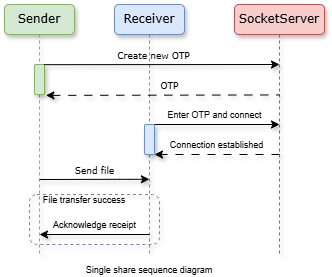

The diagram above was exported from draw.io. Its source (the exported page's mxGraphModel, read from the mxfile embedded in the PNG):
<mxGraphModel dx="1019" dy="561" grid="1" gridSize="10" guides="1" tooltips="1" connect="1" arrows="1" fold="1" page="1" pageScale="1" pageWidth="1100" pageHeight="850" background="none" math="0" shadow="0">
  <root>
    <mxCell id="0" />
    <mxCell id="1" parent="0" />
    <mxCell id="kFZaCCrDRlSZErMMmTMo-7" value="Sender" style="shape=umlLifeline;perimeter=lifelinePerimeter;whiteSpace=wrap;html=1;container=1;collapsible=0;recursiveResize=0;outlineConnect=0;rounded=1;shadow=1;comic=0;labelBackgroundColor=none;strokeWidth=1;fontFamily=Verdana;fontSize=12;align=center;fillColor=#d5e8d4;strokeColor=#82b366;size=30;" parent="1" vertex="1">
      <mxGeometry x="765" y="90" width="70" height="250" as="geometry" />
    </mxCell>
    <mxCell id="kFZaCCrDRlSZErMMmTMo-4" value="Receiver" style="shape=umlLifeline;perimeter=lifelinePerimeter;whiteSpace=wrap;html=1;container=1;collapsible=0;recursiveResize=0;outlineConnect=0;rounded=1;shadow=1;comic=0;labelBackgroundColor=none;strokeWidth=1;fontFamily=Verdana;fontSize=12;align=center;fillColor=#dae8fc;strokeColor=#6c8ebf;size=30;" parent="1" vertex="1">
      <mxGeometry x="875" y="90" width="70" height="250" as="geometry" />
    </mxCell>
    <mxCell id="kFZaCCrDRlSZErMMmTMo-5" value="" style="html=1;points=[];perimeter=orthogonalPerimeter;rounded=1;shadow=1;comic=0;labelBackgroundColor=none;strokeWidth=1;fontFamily=Verdana;fontSize=12;align=center;fillColor=#dae8fc;strokeColor=#6c8ebf;" parent="kFZaCCrDRlSZErMMmTMo-4" vertex="1">
      <mxGeometry x="30" y="120" width="10" height="30" as="geometry" />
    </mxCell>
    <mxCell id="kFZaCCrDRlSZErMMmTMo-9" value="&lt;font style=&quot;font-size: 9px;&quot;&gt;Send file&lt;/font&gt;" style="html=1;verticalAlign=bottom;endArrow=classic;labelBackgroundColor=none;fontFamily=Verdana;fontSize=12;elbow=vertical;endFill=1;shadow=1;" parent="kFZaCCrDRlSZErMMmTMo-4" edge="1">
      <mxGeometry relative="1" as="geometry">
        <mxPoint x="-74.88" y="175" as="sourcePoint" />
        <mxPoint x="34.87" y="174.81" as="targetPoint" />
        <Array as="points">
          <mxPoint x="5.369999999999999" y="174.81" />
        </Array>
      </mxGeometry>
    </mxCell>
    <mxCell id="kFZaCCrDRlSZErMMmTMo-22" value="" style="rounded=1;whiteSpace=wrap;html=1;fillColor=none;strokeColor=#9673a6;shadow=1;dashed=1;" parent="kFZaCCrDRlSZErMMmTMo-4" vertex="1">
      <mxGeometry x="-85" y="190" width="130" height="50" as="geometry" />
    </mxCell>
    <mxCell id="kFZaCCrDRlSZErMMmTMo-23" value="" style="endArrow=classic;html=1;rounded=0;shadow=1;" parent="kFZaCCrDRlSZErMMmTMo-4" edge="1">
      <mxGeometry width="50" height="50" relative="1" as="geometry">
        <mxPoint x="35" y="230" as="sourcePoint" />
        <mxPoint x="-75" y="230" as="targetPoint" />
      </mxGeometry>
    </mxCell>
    <mxCell id="kFZaCCrDRlSZErMMmTMo-24" value="&lt;font style=&quot;font-size: 9px;&quot;&gt;Acknowledge receipt&lt;/font&gt;" style="edgeLabel;html=1;align=center;verticalAlign=middle;resizable=0;points=[];" parent="kFZaCCrDRlSZErMMmTMo-23" vertex="1" connectable="0">
      <mxGeometry x="0.0371" y="-7" relative="1" as="geometry">
        <mxPoint x="2" y="-3" as="offset" />
      </mxGeometry>
    </mxCell>
    <mxCell id="kFZaCCrDRlSZErMMmTMo-25" value="&lt;font style=&quot;font-size: 9px;&quot;&gt;File transfer success&lt;/font&gt;" style="text;html=1;align=center;verticalAlign=middle;whiteSpace=wrap;rounded=0;" parent="kFZaCCrDRlSZErMMmTMo-4" vertex="1">
      <mxGeometry x="-75" y="190" width="90" height="10" as="geometry" />
    </mxCell>
    <mxCell id="kFZaCCrDRlSZErMMmTMo-13" value="SocketServer" style="shape=umlLifeline;perimeter=lifelinePerimeter;whiteSpace=wrap;html=1;container=1;collapsible=0;recursiveResize=0;outlineConnect=0;rounded=1;shadow=1;comic=0;labelBackgroundColor=none;strokeWidth=1;fontFamily=Verdana;fontSize=12;align=center;fillColor=#f8cecc;strokeColor=#b85450;size=30;" parent="1" vertex="1">
      <mxGeometry x="995" y="90" width="90" height="250" as="geometry" />
    </mxCell>
    <mxCell id="kFZaCCrDRlSZErMMmTMo-17" value="&lt;font style=&quot;font-size: 9px;&quot;&gt;OTP&lt;/font&gt;" style="html=1;verticalAlign=bottom;endArrow=none;labelBackgroundColor=none;fontFamily=Verdana;fontSize=12;edgeStyle=elbowEdgeStyle;elbow=vertical;startArrow=classic;startFill=1;endFill=0;shadow=1;exitX=1.144;exitY=1.03;exitDx=0;exitDy=0;exitPerimeter=0;dashed=1;dashPattern=8 8;" parent="1" edge="1" source="kFZaCCrDRlSZErMMmTMo-8">
      <mxGeometry x="0.054" relative="1" as="geometry">
        <mxPoint x="775" y="180.14" as="sourcePoint" />
        <mxPoint x="1040" y="180" as="targetPoint" />
        <mxPoint as="offset" />
      </mxGeometry>
    </mxCell>
    <mxCell id="kFZaCCrDRlSZErMMmTMo-18" value="" style="endArrow=classic;html=1;rounded=0;shadow=1;" parent="1" edge="1">
      <mxGeometry width="50" height="50" relative="1" as="geometry">
        <mxPoint x="915" y="210" as="sourcePoint" />
        <mxPoint x="1040" y="210" as="targetPoint" />
      </mxGeometry>
    </mxCell>
    <mxCell id="kFZaCCrDRlSZErMMmTMo-20" value="&lt;font style=&quot;font-size: 9px;&quot;&gt;Enter OTP and connect&lt;/font&gt;" style="edgeLabel;html=1;align=center;verticalAlign=middle;resizable=0;points=[];" parent="kFZaCCrDRlSZErMMmTMo-18" vertex="1" connectable="0">
      <mxGeometry x="0.0742" y="4" relative="1" as="geometry">
        <mxPoint x="-8" y="-6" as="offset" />
      </mxGeometry>
    </mxCell>
    <mxCell id="kFZaCCrDRlSZErMMmTMo-19" value="" style="endArrow=classic;html=1;rounded=0;shadow=1;dashed=1;dashPattern=8 8;" parent="1" edge="1">
      <mxGeometry width="50" height="50" relative="1" as="geometry">
        <mxPoint x="1040" y="240" as="sourcePoint" />
        <mxPoint x="915" y="240" as="targetPoint" />
      </mxGeometry>
    </mxCell>
    <mxCell id="kFZaCCrDRlSZErMMmTMo-21" value="&lt;font style=&quot;font-size: 9px;&quot;&gt;Connection established&lt;/font&gt;" style="edgeLabel;html=1;align=center;verticalAlign=middle;resizable=0;points=[];" parent="kFZaCCrDRlSZErMMmTMo-19" vertex="1" connectable="0">
      <mxGeometry x="0.0162" y="-4" relative="1" as="geometry">
        <mxPoint y="-6" as="offset" />
      </mxGeometry>
    </mxCell>
    <mxCell id="1_gaNQd7kmrHbm_JZgrm-2" value="&lt;font style=&quot;font-size: 9px;&quot;&gt;Single share sequence diagram&lt;/font&gt;" style="text;html=1;align=center;verticalAlign=middle;whiteSpace=wrap;rounded=0;" parent="1" vertex="1">
      <mxGeometry x="820" y="350" width="180" height="10" as="geometry" />
    </mxCell>
    <mxCell id="kFZaCCrDRlSZErMMmTMo-8" value="" style="html=1;points=[];perimeter=orthogonalPerimeter;rounded=1;shadow=1;comic=0;labelBackgroundColor=none;strokeWidth=1;fontFamily=Verdana;fontSize=12;align=center;fillColor=#d5e8d4;strokeColor=#82b366;" parent="1" vertex="1">
      <mxGeometry x="795" y="150" width="10" height="30" as="geometry" />
    </mxCell>
    <mxCell id="kFZaCCrDRlSZErMMmTMo-10" value="&lt;font style=&quot;font-size: 9px;&quot;&gt;Create new OTP&lt;/font&gt;" style="html=1;verticalAlign=bottom;endArrow=classic;labelBackgroundColor=none;fontFamily=Verdana;fontSize=12;elbow=vertical;rounded=1;endFill=1;shadow=1;exitX=0.949;exitY=0.006;exitDx=0;exitDy=0;exitPerimeter=0;" parent="1" edge="1" source="kFZaCCrDRlSZErMMmTMo-8">
      <mxGeometry x="-0.0651" relative="1" as="geometry">
        <mxPoint x="770" y="150" as="sourcePoint" />
        <mxPoint x="1040" y="150" as="targetPoint" />
        <mxPoint as="offset" />
      </mxGeometry>
    </mxCell>
  </root>
</mxGraphModel>